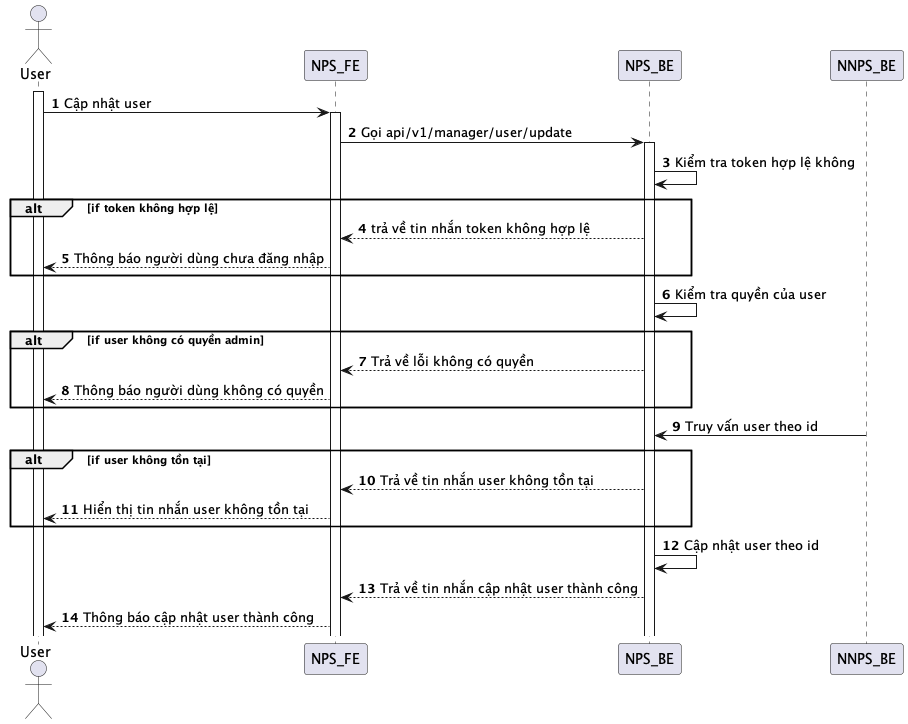

The diagram above was rendered by PlantUML. Its source (embedded in the PNG):
@startuml
autonumber
actor User
activate User
User -> NPS_FE: Cập nhật user
activate NPS_FE
NPS_FE -> NPS_BE: Gọi api/v1/manager/user/update
activate NPS_BE
NPS_BE -> NPS_BE: Kiểm tra token hợp lệ không
alt if token không hợp lệ
NPS_BE --> NPS_FE: trả về tin nhắn token không hợp lệ
NPS_FE --> User: Thông báo người dùng chưa đăng nhập
end
NPS_BE -> NPS_BE: Kiểm tra quyền của user
alt if user không có quyền admin
NPS_BE --> NPS_FE: Trả về lỗi không có quyền
NPS_FE --> User: Thông báo người dùng không có quyền
end
NNPS_BE -> NPS_BE: Truy vấn user theo id
alt if user không tồn tại
NPS_BE --> NPS_FE: Trả về tin nhắn user không tồn tại
NPS_FE --> User: Hiển thị tin nhắn user không tồn tại
end
NPS_BE -> NPS_BE: Cập nhật user theo id
NPS_BE --> NPS_FE: Trả về tin nhắn cập nhật user thành công
NPS_FE --> User: Thông báo cập nhật user thành công
@enduml